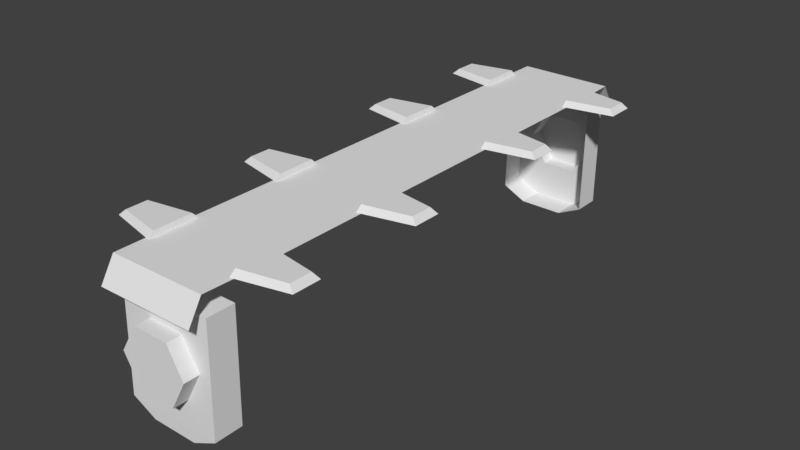# Source: Road_inbetween_bit.blend  (saved by Blender 2.78.0; exported with 4.5.12 LTS)
import bpy
from mathutils import Matrix  # noqa: F401  (used for matrix-valued properties, if any)

bpy.ops.wm.read_factory_settings(use_empty=True)
scene = bpy.context.scene
scene.name = 'Scene'

# ---- collections
col_collection_1 = bpy.data.collections.new('Collection 1'); scene.collection.children.link(col_collection_1)

# ---- world
world_world = bpy.data.worlds.new('World'); scene.world = world_world
world_world.color = (0.05088, 0.05088, 0.05088)
world_world.use_sun_shadow = False
world_world.sun_shadow_jitter_overblur = 0.0
world_world.cycles.sampling_method = 'MANUAL'

# ---- meshes
me_cube_000 = bpy.data.meshes.new('Cube.000')
me_cube_000.from_pydata([(-0.1795, -1.233, 0.158), (-0.2697, -1.233, 0.158), (0.1758, -1.233, 0.158), (0.2747, -1.233, 0.158), (-0.268, -1.507, 0.158), (0.2653, -1.501, 0.158), (-0.268, -1.584, 0.03177), (0.2653, -1.578, 0.03177), (0.2537, -1.492, -0.5623), (0.2597, -1.484, 0.04101), (-0.2563, -1.485, 0.04101), (-0.2748, -1.492, -0.5623), (-0.0955, -1.487, -0.09524), (-0.1897, -1.489, -0.2509), (-0.0955, -1.49, -0.4139), (0.1034, -1.49, -0.4139), (0.1913, -1.488, -0.2509), (0.1034, -1.487, -0.09524), (-0.0955, -1.57, -0.09524), (-0.1897, -1.572, -0.2509), (-0.0955, -1.573, -0.4139), (0.1034, -1.573, -0.4139), (0.1913, -1.571, -0.2509), (0.1034, -1.57, -0.09524), (0.1163, -1.492, -0.6288), (-0.1374, -1.492, -0.6288), (0.2537, -1.339, -0.5623), (0.2597, -1.332, 0.04101), (-0.2563, -1.332, 0.04101), (-0.2748, -1.34, -0.5623), (0.1163, -1.339, -0.6288), (-0.1374, -1.339, -0.6288), (-0.2481, -0.3246, 0.158), (-0.2465, -0.5991, 0.158), (-0.531, -0.3781, 0.158), (-0.5301, -0.5333, 0.158), (-0.2511, -0.3546, 0.1883), (-0.2499, -0.5677, 0.1883), (-0.4992, -0.3961, 0.1883), (-0.4985, -0.5167, 0.1883), (-0.2481, -1.069, 0.158), (-0.2465, -1.343, 0.158), (-0.531, -1.122, 0.158), (-0.5301, -1.277, 0.158), (-0.2511, -1.099, 0.1883), (-0.2499, -1.312, 0.1883), (-0.4992, -1.14, 0.1883), (-0.4985, -1.261, 0.1883), (-0.1795, 1.233, 0.158), (-0.2697, 1.233, 0.158), (0.1758, 1.233, 0.158), (0.2747, 1.233, 0.158), (-0.268, 1.507, 0.158), (0.2653, 1.501, 0.158), (-0.268, 1.584, 0.03177), (0.2653, 1.578, 0.03177), (-0.1755, 0.0, 0.158), (0.1798, 0.0, 0.158), (0.2743, 0.0, 0.158), (-0.2701, 0.0, 0.158), (0.2537, 1.492, -0.5623), (0.2597, 1.484, 0.04101), (-0.2563, 1.485, 0.04101), (-0.2748, 1.492, -0.5623), (-0.0955, 1.487, -0.09524), (-0.1897, 1.489, -0.2509), (-0.0955, 1.49, -0.4139), (0.1034, 1.49, -0.4139), (0.1913, 1.488, -0.2509), (0.1034, 1.487, -0.09524), (-0.0955, 1.57, -0.09524), (-0.1897, 1.572, -0.2509), (-0.0955, 1.573, -0.4139), (0.1034, 1.573, -0.4139), (0.1913, 1.571, -0.2509), (0.1034, 1.57, -0.09524), (0.1163, 1.492, -0.6288), (-0.1374, 1.492, -0.6288), (0.2537, 1.339, -0.5623), (0.2597, 1.332, 0.04101), (-0.2563, 1.332, 0.04101), (-0.2748, 1.34, -0.5623), (0.1163, 1.339, -0.6288), (-0.1374, 1.339, -0.6288), (-0.2481, 0.3246, 0.158), (-0.2465, 0.5991, 0.158), (-0.531, 0.3781, 0.158), (-0.5301, 0.5333, 0.158), (-0.2511, 0.3546, 0.1883), (-0.2499, 0.5677, 0.1883), (-0.4992, 0.3961, 0.1883), (-0.4985, 0.5167, 0.1883), (-0.2481, 1.069, 0.158), (-0.2465, 1.343, 0.158), (-0.531, 1.122, 0.158), (-0.5301, 1.277, 0.158), (-0.2511, 1.099, 0.1883), (-0.2499, 1.312, 0.1883), (-0.4992, 1.14, 0.1883), (-0.4985, 1.261, 0.1883), (0.252, -0.3246, 0.158), (0.2504, -0.5991, 0.158), (0.5348, -0.3781, 0.158), (0.5339, -0.5333, 0.158), (0.255, -0.3546, 0.1883), (0.2537, -0.5677, 0.1883), (0.5031, -0.3961, 0.1883), (0.5023, -0.5167, 0.1883), (0.252, -1.069, 0.158), (0.2504, -1.343, 0.158), (0.5348, -1.122, 0.158), (0.5339, -1.277, 0.158), (0.255, -1.099, 0.1883), (0.2537, -1.312, 0.1883), (0.5031, -1.14, 0.1883), (0.5023, -1.261, 0.1883), (0.252, 0.3246, 0.158), (0.2504, 0.5991, 0.158), (0.5348, 0.3781, 0.158), (0.5339, 0.5333, 0.158), (0.255, 0.3546, 0.1883), (0.2537, 0.5677, 0.1883), (0.5031, 0.3961, 0.1883), (0.5023, 0.5167, 0.1883), (0.252, 1.069, 0.158), (0.2504, 1.343, 0.158), (0.5348, 1.122, 0.158), (0.5339, 1.277, 0.158), (0.255, 1.099, 0.1883), (0.2537, 1.312, 0.1883), (0.5031, 1.14, 0.1883), (0.5023, 1.261, 0.1883)], [], [(0, 56, 59, 1), (56, 0, 2, 57), (57, 2, 3, 58), (1, 4, 5, 3, 2, 0), (5, 4, 6, 7), (9, 16, 15, 14, 13, 10, 11, 8), (14, 15, 21, 20), (10, 13, 12, 17, 16, 9), (16, 17, 23, 22), (12, 13, 19, 18), (17, 12, 18, 23), (13, 14, 20, 19), (15, 16, 22, 21), (19, 20, 21, 22, 23, 18), (8, 11, 25, 24), (9, 8, 26, 27), (8, 24, 30, 26), (24, 25, 31, 30), (25, 11, 29, 31), (10, 9, 27, 28), (11, 10, 28, 29), (45, 44, 46, 47), (37, 36, 38, 39), (35, 33, 37, 39), (33, 32, 36, 37), (32, 34, 38, 36), (34, 35, 39, 38), (43, 41, 45, 47), (41, 40, 44, 45), (40, 42, 46, 44), (42, 43, 47, 46), (48, 49, 59, 56), (56, 57, 50, 48), (57, 58, 51, 50), (49, 48, 50, 51, 53, 52), (53, 55, 54, 52), (61, 60, 63, 62, 65, 66, 67, 68), (66, 72, 73, 67), (62, 61, 68, 69, 64, 65), (68, 74, 75, 69), (64, 70, 71, 65), (69, 75, 70, 64), (65, 71, 72, 66), (67, 73, 74, 68), (71, 70, 75, 74, 73, 72), (60, 76, 77, 63), (61, 79, 78, 60), (60, 78, 82, 76), (76, 82, 83, 77), (77, 83, 81, 63), (62, 80, 79, 61), (63, 81, 80, 62), (97, 99, 98, 96), (89, 91, 90, 88), (87, 91, 89, 85), (85, 89, 88, 84), (84, 88, 90, 86), (86, 90, 91, 87), (95, 99, 97, 93), (93, 97, 96, 92), (92, 96, 98, 94), (94, 98, 99, 95), (113, 115, 114, 112), (105, 107, 106, 104), (103, 107, 105, 101), (101, 105, 104, 100), (100, 104, 106, 102), (102, 106, 107, 103), (111, 115, 113, 109), (109, 113, 112, 108), (108, 112, 114, 110), (110, 114, 115, 111), (129, 128, 130, 131), (121, 120, 122, 123), (119, 117, 121, 123), (117, 116, 120, 121), (116, 118, 122, 120), (118, 119, 123, 122), (127, 125, 129, 131), (125, 124, 128, 129), (124, 126, 130, 128), (126, 127, 131, 130)])
_uv = me_cube_000.uv_layers.new(name='UVMap')
_uv.uv.foreach_set('vector', [0.1465, 0.8433, 0.1465, 0.8433, 0.1465, 0.8433, 0.1465, 0.8433, 0.9972, 0.4584, 0.9972, 0.6605, 0.9762, 0.6605, 0.9762, 0.4584, 0.1465, 0.8433, 0.1465, 0.8433, 0.1465, 0.8433, 0.1465, 0.8433, 0.1738, 0.84, 0.1738, 0.84, 0.1738, 0.84, 0.1738, 0.84, 0.1738, 0.84, 0.1738, 0.84, 0.1738, 0.84, 0.1738, 0.84, 0.1738, 0.84, 0.1738, 0.84, 0.1738, 0.84, 0.1738, 0.84, 0.1738, 0.84, 0.1738, 0.84, 0.1738, 0.84, 0.1738, 0.84, 0.1738, 0.84, 0.1738, 0.84, 0.1738, 0.84, 0.1738, 0.84, 0.1738, 0.84, 0.1738, 0.84, 0.1738, 0.84, 0.1738, 0.84, 0.1738, 0.84, 0.1738, 0.84, 0.1738, 0.84, 0.1738, 0.84, 0.1738, 0.84, 0.1738, 0.84, 0.1738, 0.84, 0.1738, 0.84, 0.1738, 0.84, 0.1738, 0.84, 0.1738, 0.84, 0.1738, 0.84, 0.1738, 0.84, 0.1738, 0.84, 0.1738, 0.84, 0.1738, 0.84, 0.1738, 0.84, 0.1738, 0.84, 0.1738, 0.84, 0.1738, 0.84, 0.1738, 0.84, 0.1738, 0.84, 0.1738, 0.84, 0.1738, 0.84, 0.1738, 0.84, 0.1738, 0.84, 0.1738, 0.84, 0.1738, 0.84, 0.1738, 0.84, 0.1738, 0.84, 0.1738, 0.84, 0.1738, 0.84, 0.1738, 0.84, 0.1738, 0.84, 0.1738, 0.84, 0.1738, 0.84, 0.1738, 0.84, 0.1738, 0.84, 0.1738, 0.84, 0.1738, 0.84, 0.1738, 0.84, 0.1738, 0.84, 0.1738, 0.84, 0.1738, 0.84, 0.1738, 0.84, 0.1738, 0.84, 0.1738, 0.84, 0.1738, 0.84, 0.1738, 0.84, 0.1738, 0.84, 0.1738, 0.84, 0.1738, 0.84, 0.1738, 0.84, 0.1738, 0.84, 0.1738, 0.84, 0.1738, 0.84, 0.1738, 0.84, 0.1738, 0.84, 0.1403, 0.8391, 0.1403, 0.8391, 0.1403, 0.8391, 0.1403, 0.8391, 0.1403, 0.8391, 0.1403, 0.8391, 0.1403, 0.8391, 0.1403, 0.8391, 0.2038, 0.8469, 0.2038, 0.8469, 0.2038, 0.8469, 0.2038, 0.8469, 0.2038, 0.8469, 0.2038, 0.8469, 0.2038, 0.8469, 0.2038, 0.8469, 0.2038, 0.8469, 0.2038, 0.8469, 0.2038, 0.8469, 0.2038, 0.8469, 0.2038, 0.8469, 0.2038, 0.8469, 0.2038, 0.8469, 0.2038, 0.8469, 0.2038, 0.8469, 0.2038, 0.8469, 0.2038, 0.8469, 0.2038, 0.8469, 0.2038, 0.8469, 0.2038, 0.8469, 0.2038, 0.8469, 0.2038, 0.8469, 0.2038, 0.8469, 0.2038, 0.8469, 0.2038, 0.8469, 0.2038, 0.8469, 0.2038, 0.8469, 0.2038, 0.8469, 0.2038, 0.8469, 0.2038, 0.8469, 0.1465, 0.8433, 0.1465, 0.8433, 0.1465, 0.8433, 0.1465, 0.8433, 0.9972, 0.4584, 0.9762, 0.4584, 0.9762, 0.6605, 0.9972, 0.6605, 0.1465, 0.8433, 0.1465, 0.8433, 0.1465, 0.8433, 0.1465, 0.8433, 0.1738, 0.84, 0.1738, 0.84, 0.1738, 0.84, 0.1738, 0.84, 0.1738, 0.84, 0.1738, 0.84, 0.1738, 0.84, 0.1738, 0.84, 0.1738, 0.84, 0.1738, 0.84, 0.1738, 0.84, 0.1738, 0.84, 0.1738, 0.84, 0.1738, 0.84, 0.1738, 0.84, 0.1738, 0.84, 0.1738, 0.84, 0.1738, 0.84, 0.1738, 0.84, 0.1738, 0.84, 0.1738, 0.84, 0.1738, 0.84, 0.1738, 0.84, 0.1738, 0.84, 0.1738, 0.84, 0.1738, 0.84, 0.1738, 0.84, 0.1738, 0.84, 0.1738, 0.84, 0.1738, 0.84, 0.1738, 0.84, 0.1738, 0.84, 0.1738, 0.84, 0.1738, 0.84, 0.1738, 0.84, 0.1738, 0.84, 0.1738, 0.84, 0.1738, 0.84, 0.1738, 0.84, 0.1738, 0.84, 0.1738, 0.84, 0.1738, 0.84, 0.1738, 0.84, 0.1738, 0.84, 0.1738, 0.84, 0.1738, 0.84, 0.1738, 0.84, 0.1738, 0.84, 0.1738, 0.84, 0.1738, 0.84, 0.1738, 0.84, 0.1738, 0.84, 0.1738, 0.84, 0.1738, 0.84, 0.1738, 0.84, 0.1738, 0.84, 0.1738, 0.84, 0.1738, 0.84, 0.1738, 0.84, 0.1738, 0.84, 0.1738, 0.84, 0.1738, 0.84, 0.1738, 0.84, 0.1738, 0.84, 0.1738, 0.84, 0.1738, 0.84, 0.1738, 0.84, 0.1738, 0.84, 0.1738, 0.84, 0.1738, 0.84, 0.1738, 0.84, 0.1738, 0.84, 0.1738, 0.84, 0.1738, 0.84, 0.1738, 0.84, 0.1738, 0.84, 0.1738, 0.84, 0.1738, 0.84, 0.1738, 0.84, 0.1738, 0.84, 0.1738, 0.84, 0.1738, 0.84, 0.1403, 0.8391, 0.1403, 0.8391, 0.1403, 0.8391, 0.1403, 0.8391, 0.1403, 0.8391, 0.1403, 0.8391, 0.1403, 0.8391, 0.1403, 0.8391, 0.2038, 0.8469, 0.2038, 0.8469, 0.2038, 0.8469, 0.2038, 0.8469, 0.2038, 0.8469, 0.2038, 0.8469, 0.2038, 0.8469, 0.2038, 0.8469, 0.2038, 0.8469, 0.2038, 0.8469, 0.2038, 0.8469, 0.2038, 0.8469, 0.2038, 0.8469, 0.2038, 0.8469, 0.2038, 0.8469, 0.2038, 0.8469, 0.2038, 0.8469, 0.2038, 0.8469, 0.2038, 0.8469, 0.2038, 0.8469, 0.2038, 0.8469, 0.2038, 0.8469, 0.2038, 0.8469, 0.2038, 0.8469, 0.2038, 0.8469, 0.2038, 0.8469, 0.2038, 0.8469, 0.2038, 0.8469, 0.2038, 0.8469, 0.2038, 0.8469, 0.2038, 0.8469, 0.2038, 0.8469, 0.1403, 0.8391, 0.1403, 0.8391, 0.1403, 0.8391, 0.1403, 0.8391, 0.1403, 0.8391, 0.1403, 0.8391, 0.1403, 0.8391, 0.1403, 0.8391, 0.2038, 0.8469, 0.2038, 0.8469, 0.2038, 0.8469, 0.2038, 0.8469, 0.2038, 0.8469, 0.2038, 0.8469, 0.2038, 0.8469, 0.2038, 0.8469, 0.2038, 0.8469, 0.2038, 0.8469, 0.2038, 0.8469, 0.2038, 0.8469, 0.2038, 0.8469, 0.2038, 0.8469, 0.2038, 0.8469, 0.2038, 0.8469, 0.2038, 0.8469, 0.2038, 0.8469, 0.2038, 0.8469, 0.2038, 0.8469, 0.2038, 0.8469, 0.2038, 0.8469, 0.2038, 0.8469, 0.2038, 0.8469, 0.2038, 0.8469, 0.2038, 0.8469, 0.2038, 0.8469, 0.2038, 0.8469, 0.2038, 0.8469, 0.2038, 0.8469, 0.2038, 0.8469, 0.2038, 0.8469, 0.1403, 0.8391, 0.1403, 0.8391, 0.1403, 0.8391, 0.1403, 0.8391, 0.1403, 0.8391, 0.1403, 0.8391, 0.1403, 0.8391, 0.1403, 0.8391, 0.2038, 0.8469, 0.2038, 0.8469, 0.2038, 0.8469, 0.2038, 0.8469, 0.2038, 0.8469, 0.2038, 0.8469, 0.2038, 0.8469, 0.2038, 0.8469, 0.2038, 0.8469, 0.2038, 0.8469, 0.2038, 0.8469, 0.2038, 0.8469, 0.2038, 0.8469, 0.2038, 0.8469, 0.2038, 0.8469, 0.2038, 0.8469, 0.2038, 0.8469, 0.2038, 0.8469, 0.2038, 0.8469, 0.2038, 0.8469, 0.2038, 0.8469, 0.2038, 0.8469, 0.2038, 0.8469, 0.2038, 0.8469, 0.2038, 0.8469, 0.2038, 0.8469, 0.2038, 0.8469, 0.2038, 0.8469, 0.2038, 0.8469, 0.2038, 0.8469, 0.2038, 0.8469, 0.2038, 0.8469])
me_cube_000.use_remesh_preserve_volume = False
me_cube_000.use_remesh_preserve_attributes = False
me_cube_000.use_mirror_vertex_groups = False
me_cube_000.update()
me_cube_007 = bpy.data.meshes.new('Cube.007')
me_cube_007.from_pydata([], [], [])
me_cube_007.use_remesh_preserve_volume = False
me_cube_007.use_remesh_preserve_attributes = False
me_cube_007.use_mirror_vertex_groups = False
me_cube_007.update()

# ---- objects
ob_cube_000 = bpy.data.objects.new('Cube.000', me_cube_000)
ob_cube_003 = bpy.data.objects.new('Cube.003', me_cube_007)

# ---- transforms, parenting, visibility, modifiers, constraints
ob_cube_000.location = (0.0, 0.0, 0.0)
ob_cube_000.lineart.crease_threshold = 0.0
ob_cube_003.location = (0.0, 0.0, 0.0)
ob_cube_003.lineart.crease_threshold = 0.0

# ---- collection membership
col_collection_1.objects.link(ob_cube_000)
col_collection_1.objects.link(ob_cube_003)

# ---- scene / render settings (as saved in the file)
scene.frame_start = 1; scene.frame_end = 250; scene.frame_set(1)
scene.render.engine = 'BLENDER_EEVEE_NEXT'
scene.render.resolution_percentage = 50
scene.render.dither_intensity = 0.0
scene.cycles.use_denoising = False
scene.cycles.samples = 128
scene.cycles.sampling_pattern = 'TABULATED_SOBOL'
scene.cycles.light_sampling_threshold = 0.0
scene.cycles.use_adaptive_sampling = False
scene.cycles.use_light_tree = False
scene.cycles.blur_glossy = 0.0
scene.cycles.sample_clamp_indirect = 0.0
scene.view_settings.view_transform = 'Standard'
bpy.context.view_layer.update()

# ---- added for rendering (the .blend has no active camera and no usable light): camera, sun
cam_auto = bpy.data.cameras.new('AutoCamera')
cam_auto.lens = 50.0
cam_auto.sensor_width = 36.0
cam_auto.clip_end = 1000.0
ob_auto_camera = bpy.data.objects.new('AutoCamera', cam_auto)
scene.collection.objects.link(ob_auto_camera)
ob_auto_camera.location = (3.18578, -3.82062, 2.3268)
ob_auto_camera.rotation_euler = (1.09748, -7.21219e-08, 0.694738)
scene.camera = ob_auto_camera
light_auto_sun = bpy.data.lights.new('AutoSun', 'SUN')
light_auto_sun.energy = 3.0
light_auto_sun.angle = 0.0523599
ob_auto_sun = bpy.data.objects.new('AutoSun', light_auto_sun)
scene.collection.objects.link(ob_auto_sun)
ob_auto_sun.rotation_euler = (0.872665, 0.174533, 0.523599)
bpy.context.view_layer.update()
